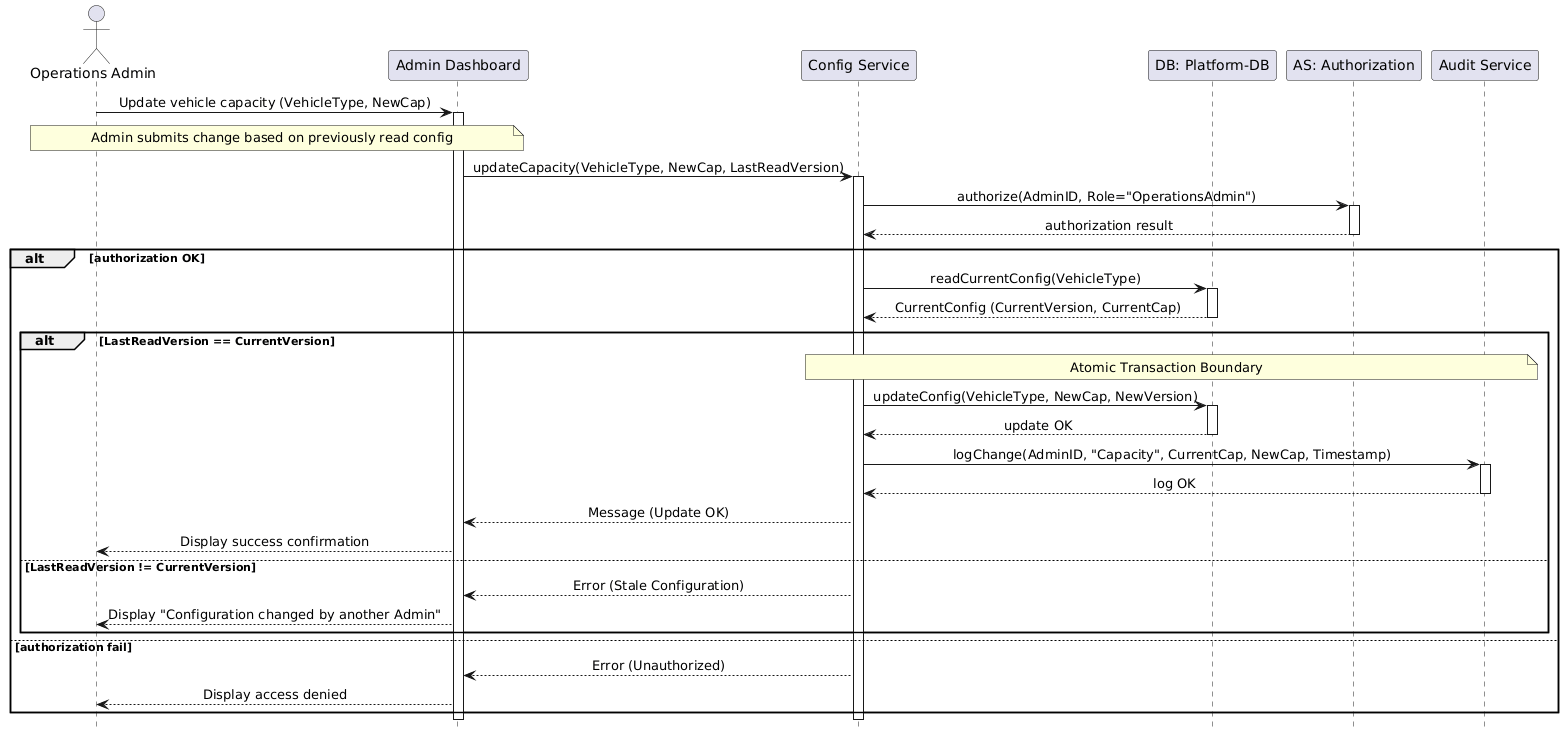

The diagram above was rendered by PlantUML. Its source (embedded in the PNG):
@startuml
hide footbox
skinparam sequenceMessageAlign center

actor "Operations Admin" as Admin
participant "Admin Dashboard" as UI
participant "Config Service" as Backend
participant "DB: Platform-DB" as DB
participant "AS: Authorization" as Auth
participant "Audit Service" as Audit

Admin -> UI: Update vehicle capacity (VehicleType, NewCap)
activate UI
note over Admin, UI: Admin submits change based on previously read config

UI -> Backend: updateCapacity(VehicleType, NewCap, LastReadVersion)
activate Backend

Backend -> Auth: authorize(AdminID, Role="OperationsAdmin")
activate Auth
Auth --> Backend: authorization result
deactivate Auth

alt authorization OK
    Backend -> DB: readCurrentConfig(VehicleType)
    activate DB
    DB --> Backend: CurrentConfig (CurrentVersion, CurrentCap)
    deactivate DB

    alt LastReadVersion == CurrentVersion
        note over Backend, Audit: Atomic Transaction Boundary
        
        Backend -> DB: updateConfig(VehicleType, NewCap, NewVersion)
        activate DB
        DB --> Backend: update OK
        deactivate DB
        
        Backend -> Audit: logChange(AdminID, "Capacity", CurrentCap, NewCap, Timestamp)
        activate Audit
        Audit --> Backend: log OK
        deactivate Audit
        
        Backend --> UI: Message (Update OK)
        UI --> Admin: Display success confirmation
        
    else LastReadVersion != CurrentVersion
        Backend --> UI: Error (Stale Configuration)
        UI --> Admin: Display "Configuration changed by another Admin"
    end

else authorization fail
    Backend --> UI: Error (Unauthorized)
    UI --> Admin: Display access denied
end

deactivate Backend
deactivate UI
@enduml